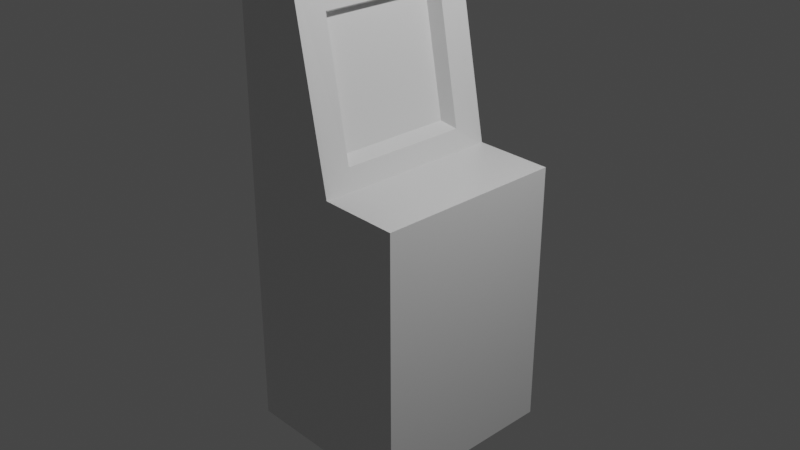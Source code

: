 # Source: arcade_machine.blend  (saved by Blender 2.82.7; exported with 4.5.12 LTS)
import bpy
from mathutils import Matrix  # noqa: F401  (used for matrix-valued properties, if any)

bpy.ops.wm.read_factory_settings(use_empty=True)
scene = bpy.context.scene
scene.name = 'Scene'

# ---- collections
col_collection = bpy.data.collections.new('Collection'); scene.collection.children.link(col_collection)

# ---- materials (node trees are filled in below, after node groups)
mat_material = bpy.data.materials.new('Material')
mat_material.alpha_threshold = 0.0
mat_material.use_transparent_shadow = False
mat_material.line_color = (0.0, 0.0, 0.0, 1.0)

# ---- material node trees
mat_material.use_nodes = True; mat_material.node_tree.nodes.clear()
_N = mat_material.node_tree.nodes; _L = mat_material.node_tree.links
n0 = _N.new('ShaderNodeOutputMaterial'); n0.name = 'Material Output'; n0.location = (300, 300)
n1 = _N.new('ShaderNodeBsdfPrincipled'); n1.name = 'Principled BSDF'; n1.location = (10, 300)
n1.distribution = 'GGX'
n1.subsurface_method = 'BURLEY'
n1.inputs[2].default_value = 0.4
n1.inputs[3].default_value = 1.45
n1.inputs[27].default_value = (0.0, 0.0, 0.0, 1.0)
n1.inputs[28].default_value = 1.0
_L.new(n1.outputs[0], n0.inputs[0])
n0.is_active_output = True

# ---- world
world_world = bpy.data.worlds.new('World'); scene.world = world_world
world_world.use_nodes = True; world_world.node_tree.nodes.clear()
_N = world_world.node_tree.nodes; _L = world_world.node_tree.links
n0 = _N.new('ShaderNodeOutputWorld'); n0.name = 'World Output'; n0.location = (300, 300)
n1 = _N.new('ShaderNodeBackground'); n1.name = 'Background'; n1.location = (10, 300)
n1.inputs[0].default_value = (0.05088, 0.05088, 0.05088, 1.0)
_L.new(n1.outputs[0], n0.inputs[0])
n0.is_active_output = True
world_world.color = (0.05088, 0.05088, 0.05088)
world_world.use_sun_shadow = False
world_world.sun_shadow_jitter_overblur = 0.0

# ---- cameras
cam_camera = bpy.data.cameras.new('Camera')
cam_camera.clip_end = 100.0
cam_camera.ortho_scale = 7.314

# ---- lights
light_light = bpy.data.lights.new('Light', 'POINT')
light_light.transmission_factor = 0.0
light_light.energy = 1000.0
light_light.shadow_soft_size = 0.1
light_light.shadow_maximum_resolution = 0.006
light_light.use_absolute_resolution = True

# ---- meshes
me_cube = bpy.data.meshes.new('Cube')
me_cube.from_pydata([(1.0, 1.0, 0.2397), (1.0, 1.0, -1.0), (1.0, -1.0, 0.2397), (-1.0, 1.0, 1.234), (-1.0, 1.0, -1.0), (0.1384, -1.0, 0.2449), (0.1384, 1.0, 0.2449), (-0.2364, 1.0, 1.051), (-0.2364, -1.0, 1.051), (0.01121, -1.0, 1.294), (0.01121, 1.0, 1.294), (0.01169, 1.0, 1.107), (-0.19, 0.7218, 0.9439), (0.08054, 0.7218, 0.3384), (0.08054, -0.7218, 0.3384), (-0.19, -0.7218, 0.9439), (-0.3252, 0.6588, 0.9174), (-0.07822, 0.6588, 0.3648), (-0.07822, -0.6588, 0.3648), (-0.3252, -0.6588, 0.9174), (1.0, -1.0, -1.0), (-1.0, -1.0, 1.234), (0.01169, -1.0, 1.107), (-1.0, -1.0, -1.0), (1.0, -1.05, 0.2397), (0.01169, -1.0, 1.107), (-1.0, 1.05, -1.0), (1.0, 1.05, 0.2397), (1.0, 1.05, -1.0), (-1.0, 1.05, 1.234), (0.1384, 1.05, 0.2449), (-0.2364, 1.05, 1.051), (0.01121, 1.05, 1.294), (0.01169, 1.05, 1.107), (0.01169, -1.0, 1.107), (0.1384, -1.05, 0.2449), (-0.2364, -1.05, 1.051), (0.01169, -1.0, 1.107), (0.01169, -1.05, 1.107), (1.0, -1.05, -1.0), (-1.0, -1.05, -1.0), (-1.0, -1.05, 1.234), (0.01121, -1.05, 1.294), (0.01169, -1.0, 1.107), (0.01121, -1.0, 1.294), (0.01169, -1.05, 1.107), (0.01121, -1.05, 1.294)], [], [(0, 6, 5, 2), (7, 8, 15, 12), (12, 15, 19, 16), (5, 6, 13, 14), (6, 7, 12, 13), (8, 5, 14, 15), (17, 16, 19, 18), (14, 13, 17, 18), (15, 14, 18, 19), (13, 12, 16, 17), (10, 32, 29, 3), (6, 0, 27, 30), (11, 7, 31, 33), (10, 11, 33, 32), (7, 6, 30, 31), (4, 3, 29, 26), (0, 1, 28, 27), (29, 32, 33, 31, 30, 27, 28, 26), (24, 35, 36, 38, 42, 41, 40, 39), (22, 25, 37, 34), (9, 10, 3, 21), (23, 21, 3, 4), (1, 0, 2, 20), (21, 23, 40, 41), (23, 4, 1, 20), (2, 5, 35, 24), (8, 37, 38, 36), (9, 21, 41, 42), (5, 8, 36, 35), (9, 42, 46, 44), (23, 20, 39, 40), (20, 2, 24, 39), (9, 37, 11, 10), (8, 7, 11, 37), (43, 44, 46, 45), (38, 37, 43, 45), (37, 9, 44, 43), (42, 38, 45, 46)])
_uv = me_cube.uv_layers.new(name='UVMap')
_uv.uv.foreach_set('vector', [0.625, 0.5, 0.75, 0.5, 0.75, 0.75, 0.625, 0.75, 0.832, 0.5, 0.832, 0.75, 0.832, 0.75, 0.832, 0.5, 0.832, 0.5, 0.832, 0.75, 0.832, 0.75, 0.832, 0.5, 0.75, 0.75, 0.75, 0.5, 0.75, 0.5, 0.75, 0.75, 0.625, 0.375, 0.625, 0.293, 0.625, 0.293, 0.625, 0.375, 0.625, 0.957, 0.625, 0.875, 0.625, 0.875, 0.625, 0.957, 0.75, 0.5, 0.832, 0.5, 0.832, 0.75, 0.75, 0.75, 0.75, 0.75, 0.75, 0.5, 0.75, 0.5, 0.75, 0.75, 0.625, 0.957, 0.625, 0.875, 0.625, 0.875, 0.625, 0.957, 0.625, 0.375, 0.625, 0.293, 0.625, 0.293, 0.625, 0.375, 0.85, 0.5, 0.85, 0.5, 0.625, 0.25, 0.625, 0.25, 0.75, 0.5, 0.625, 0.5, 0.625, 0.5, 0.75, 0.5, 0.832, 0.5, 0.832, 0.5, 0.832, 0.5, 0.832, 0.5, 0.85, 0.5, 0.832, 0.5, 0.832, 0.5, 0.85, 0.5, 0.625, 0.293, 0.625, 0.375, 0.625, 0.375, 0.625, 0.293, 0.375, 0.25, 0.625, 0.25, 0.625, 0.25, 0.375, 0.25, 0.625, 0.5, 0.375, 0.5, 0.375, 0.5, 0.625, 0.5, 0.625, 0.25, 0.85, 0.5, 0.832, 0.5, 0.625, 0.293, 0.75, 0.5, 0.625, 0.5, 0.375, 0.5, 0.375, 0.25, 0.625, 0.75, 0.625, 0.875, 0.625, 0.957, 0.0, 0.0, 0.85, 0.75, 0.0, 0.0, 0.0, 0.0, 0.0, 0.0, 0.832, 0.75, 0.832, 0.75, 0.832, 0.75, 0.832, 0.75, 0.85, 0.75, 0.85, 0.5, 0.625, 0.25, 0.0, 0.0, 0.0, 0.0, 0.0, 0.0, 0.625, 0.25, 0.375, 0.25, 0.375, 0.5, 0.625, 0.5, 0.625, 0.75, 0.0, 0.0, 0.0, 0.0, 0.0, 0.0, 0.0, 0.0, 0.0, 0.0, 0.0, 0.0, 0.375, 0.25, 0.375, 0.5, 0.0, 0.0, 0.625, 0.75, 0.75, 0.75, 0.75, 0.75, 0.625, 0.75, 0.0, 0.0, 0.0, 0.0, 0.0, 0.0, 0.0, 0.0, 0.85, 0.75, 0.0, 0.0, 0.0, 0.0, 0.85, 0.75, 0.625, 0.875, 0.625, 0.957, 0.625, 0.957, 0.625, 0.875, 0.85, 0.75, 0.85, 0.75, 0.85, 0.75, 0.85, 0.75, 0.0, 0.0, 0.0, 0.0, 0.0, 0.0, 0.0, 0.0, 0.0, 0.0, 0.625, 0.75, 0.625, 0.75, 0.0, 0.0, 0.0, 0.0, 0.0, 0.0, 0.832, 0.5, 0.85, 0.5, 0.0, 0.0, 0.832, 0.5, 0.832, 0.5, 0.0, 0.0, 0.0, 0.0, 0.0, 0.0, 0.0, 0.0, 0.0, 0.0, 0.0, 0.0, 0.0, 0.0, 0.0, 0.0, 0.0, 0.0, 0.0, 0.0, 0.0, 0.0, 0.0, 0.0, 0.0, 0.0, 0.85, 0.75, 0.0, 0.0, 0.0, 0.0, 0.85, 0.75])
me_cube.materials.append(mat_material)
me_cube.use_remesh_preserve_volume = False
me_cube.use_remesh_preserve_attributes = False
me_cube.use_mirror_vertex_groups = False
me_cube.update()

# ---- objects
ob_cube = bpy.data.objects.new('Cube', me_cube)
ob_light = bpy.data.objects.new('Light', light_light)
ob_camera = bpy.data.objects.new('Camera', cam_camera)

# ---- transforms, parenting, visibility, modifiers, constraints
ob_cube.location = (0.0, 0.0, 0.0)
ob_cube.scale = (1.0, 1.0, 2.377)
ob_cube.lock_rotations_4d = False
ob_cube.empty_display_type = 'ARROWS'
ob_cube.lineart.crease_threshold = 0.0
ob_light.location = (4.076, 1.005, 5.904)
ob_light.rotation_euler = (0.6503, 0.05522, 1.866)
ob_light.lock_rotations_4d = False
ob_light.empty_display_type = 'ARROWS'
ob_light.color = (0.0, 0.0, 0.0, 0.0)
ob_light.lineart.crease_threshold = 0.0
ob_camera.location = (7.359, -6.926, 4.958)
ob_camera.rotation_euler = (1.109, 0.0, 0.8149)
ob_camera.lock_rotations_4d = False
ob_camera.empty_display_type = 'ARROWS'
ob_camera.color = (0.0, 0.0, 0.0, 0.0)
ob_camera.display_type = 'WIRE'
ob_camera.lineart.crease_threshold = 0.0

# ---- collection membership
col_collection.objects.link(ob_cube)
col_collection.objects.link(ob_light)
col_collection.objects.link(ob_camera)

# ---- scene / render settings (as saved in the file)
scene.camera = ob_camera
scene.frame_start = 1; scene.frame_end = 250; scene.frame_set(1)
scene.render.engine = 'BLENDER_EEVEE_NEXT'
scene.cycles.use_denoising = False
scene.cycles.samples = 128
scene.cycles.sampling_pattern = 'TABULATED_SOBOL'
scene.cycles.use_adaptive_sampling = False
scene.cycles.use_light_tree = False
scene.view_settings.view_transform = 'Filmic'
bpy.context.view_layer.update()
